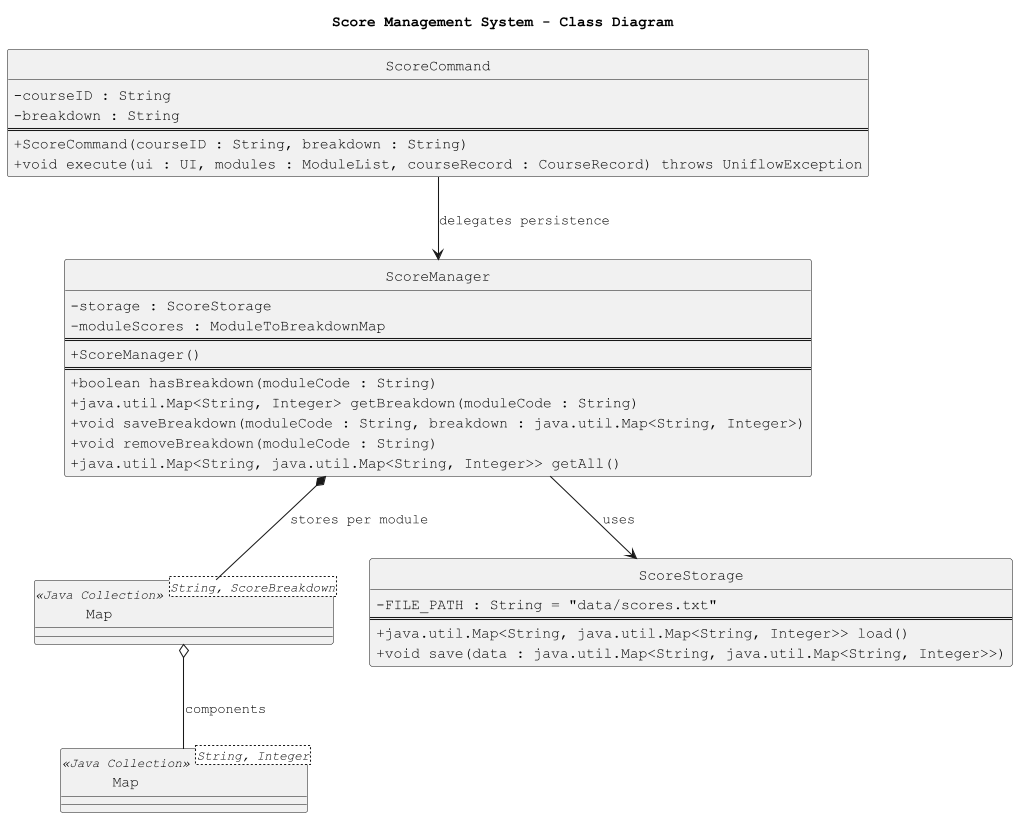

The diagram above was rendered by PlantUML. Its source (embedded in the PNG):
@startuml Score_System_Class_Diagram
skinparam dpi 200
skinparam classAttributeIconSize 0
skinparam shadowing false
skinparam defaultFontName Monospaced
hide circle

title Score Management System - Class Diagram

' ---- Aliases for Java generic types ----
class "Map<String, Integer>" as ScoreBreakdown <<Java Collection>>
class "Map<String, ScoreBreakdown>" as ModuleToBreakdownMap <<Java Collection>>

class ScoreManager {
  - storage : ScoreStorage
  - moduleScores : ModuleToBreakdownMap
  ==
  + ScoreManager()
  ==
  + boolean hasBreakdown(moduleCode : String)
  + java.util.Map<String, Integer> getBreakdown(moduleCode : String)
  + void saveBreakdown(moduleCode : String, breakdown : java.util.Map<String, Integer>)
  + void removeBreakdown(moduleCode : String)
  + java.util.Map<String, java.util.Map<String, Integer>> getAll()
}

class ScoreStorage {
  - FILE_PATH : String = "data/scores.txt"
  ==
  + java.util.Map<String, java.util.Map<String, Integer>> load()
  + void save(data : java.util.Map<String, java.util.Map<String, Integer>>)
}

class ScoreCommand {
  - courseID : String
  - breakdown : String
  ==
  + ScoreCommand(courseID : String, breakdown : String)
  + void execute(ui : UI, modules : ModuleList, courseRecord : CourseRecord) throws UniflowException
}

' ---- Relationships ----
ScoreManager --> ScoreStorage : uses
ScoreManager *-- ModuleToBreakdownMap : "stores per module"
ModuleToBreakdownMap o-- ScoreBreakdown : "components"
ScoreCommand --> ScoreManager : "delegates persistence"

@enduml